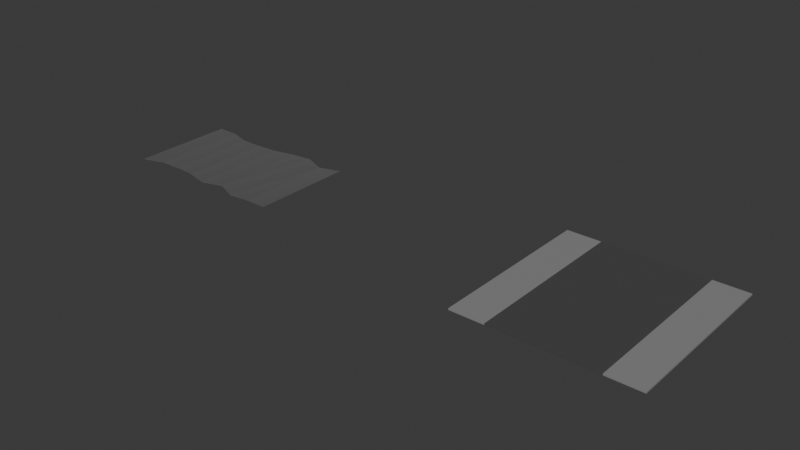 # Source: Road.blend  (saved by Blender 4.0.36; exported with 4.5.12 LTS)
import bpy
from mathutils import Matrix  # noqa: F401  (used for matrix-valued properties, if any)

bpy.ops.wm.read_factory_settings(use_empty=True)
scene = bpy.context.scene
scene.name = 'Scene'

# ---- collections
col_collection = bpy.data.collections.new('Collection'); scene.collection.children.link(col_collection)

# ---- images (referenced by path relative to the original .blend; pixels are not part of the script)
import os
ASSET_DIR = os.environ.get("B2B_ASSET_DIR", "")  # directory of the original .blend (textures are referenced by path, not embedded)
HERE = os.path.dirname(os.path.abspath(__file__))  # packed textures are extracted next to this script under _unpacked/

def load_image(name, relpath, width, height, colorspace="sRGB"):
    """Load a texture the original file referenced (path relative to the .blend, or extracted next to this script)."""
    p = next((c for c in (os.path.join(HERE, relpath), os.path.join(ASSET_DIR, relpath)) if relpath and os.path.exists(c)), "")
    if p:
        img = bpy.data.images.load(p, check_existing=True)
        img.name = name
    else:  # same state as the original file: an image datablock whose file is absent (Cycles renders it pink)
        img = bpy.data.images.new(name, width, height)
        img.source = "FILE"
        img.filepath = "//" + (relpath or name)
    img.colorspace_settings.name = colorspace
    return img
img_image_0 = load_image('Image_0', '_unpacked/Image_0.f6157ac1.jpg', 1024, 512, 'sRGB')

# ---- materials (node trees are filled in below, after node groups)
mat_isl_expo = bpy.data.materials.new('isl_Expo')
mat_isl_expo.use_backface_culling = True
mat_isl_expo.use_transparent_shadow = False

# ---- material node trees
mat_isl_expo.use_nodes = True; mat_isl_expo.node_tree.nodes.clear()
_N = mat_isl_expo.node_tree.nodes; _L = mat_isl_expo.node_tree.links
n0 = _N.new('ShaderNodeBsdfPrincipled'); n0.name = 'Principled BSDF'; n0.location = (10, 300)
n0.inputs[2].default_value = 0.6
n1 = _N.new('ShaderNodeOutputMaterial'); n1.name = 'Material Output'; n1.location = (320, 270)
n2 = _N.new('ShaderNodeTexImage'); n2.name = 'Image Texture'; n2.location = (-440, 210)
n2.label = 'BASE COLOR'
n2.image = img_image_0
_L.new(n0.outputs[0], n1.inputs[0])
_L.new(n2.outputs[0], n0.inputs[0])
n1.is_active_output = True

# ---- world
world_world = bpy.data.worlds.new('World'); scene.world = world_world
world_world.use_nodes = True; world_world.node_tree.nodes.clear()
_N = world_world.node_tree.nodes; _L = world_world.node_tree.links
n0 = _N.new('ShaderNodeOutputWorld'); n0.name = 'World Output'; n0.location = (300, 300)
n1 = _N.new('ShaderNodeBackground'); n1.name = 'Background'; n1.location = (10, 300)
n1.inputs[0].default_value = (0.05088, 0.05088, 0.05088, 1.0)
_L.new(n1.outputs[0], n0.inputs[0])
n0.is_active_output = True
world_world.color = (0.05088, 0.05088, 0.05088)
world_world.use_sun_shadow = False
world_world.sun_shadow_jitter_overblur = 0.0

# ---- meshes
me_object_0 = bpy.data.meshes.new('Object_0')
me_object_0.from_pydata([(3.0, 0.0, 5.0), (3.0, 0.0, -5.0), (5.0, 0.0, -5.0), (5.0, 0.0, 5.0), (-5.0, 0.0, -5.0), (-3.0, 0.0, -5.0), (-3.0, 0.0, 5.0), (-5.0, 0.0, 5.0), (3.0, 0.0, 5.0), (-3.0, 0.0, 5.0), (-3.0, 0.0, -5.0), (3.0, 0.0, -5.0), (-5.0, -0.09056, -5.0), (-3.0, -0.09056, -5.0), (-5.0, -0.09056, 5.0), (-3.0, -0.09056, 5.0), (3.0, -0.09056, 5.0), (3.0, -0.09056, -5.0), (5.0, -0.09056, 5.0), (3.0, -0.09056, 5.0), (-3.0, -0.09056, 5.0), (3.0, -0.09056, -5.0), (5.0, -0.09056, -5.0), (-3.0, -0.09056, -5.0)], [], [(10, 9, 8, 11), (2, 1, 0, 3), (6, 5, 4, 7), (23, 21, 19, 20), (22, 18, 16, 17), (15, 14, 12, 13), (10, 11, 21, 23), (7, 4, 12, 14), (1, 2, 22, 17), (3, 0, 16, 18), (5, 6, 15, 13), (9, 10, 23, 20), (8, 9, 20, 19), (6, 7, 14, 15), (2, 3, 18, 22), (4, 5, 13, 12), (11, 8, 19, 21), (0, 1, 17, 16)])
_uv = me_object_0.uv_layers.new(name='UVMap')
_uv.uv.foreach_set('vector', [0.015, 0.35, 0.015, 0.35, 0.015, 0.35, 0.015, 0.35, 0.03, 0.225, 0.03, 0.225, 0.03, 0.225, 0.03, 0.225, 0.03, 0.225, 0.03, 0.225, 0.03, 0.225, 0.03, 0.225, 0.015, 0.35, 0.015, 0.35, 0.015, 0.35, 0.015, 0.35, 0.03, 0.225, 0.03, 0.225, 0.03, 0.225, 0.03, 0.225, 0.03, 0.225, 0.03, 0.225, 0.03, 0.225, 0.03, 0.225, 0.015, 0.35, 0.015, 0.35, 0.015, 0.35, 0.015, 0.35, 0.03, 0.225, 0.03, 0.225, 0.03, 0.225, 0.03, 0.225, 0.03, 0.225, 0.03, 0.225, 0.03, 0.225, 0.03, 0.225, 0.03, 0.225, 0.03, 0.225, 0.03, 0.225, 0.03, 0.225, 0.03, 0.225, 0.03, 0.225, 0.03, 0.225, 0.03, 0.225, 0.015, 0.35, 0.015, 0.35, 0.015, 0.35, 0.015, 0.35, 0.015, 0.35, 0.015, 0.35, 0.015, 0.35, 0.015, 0.35, 0.03, 0.225, 0.03, 0.225, 0.03, 0.225, 0.03, 0.225, 0.03, 0.225, 0.03, 0.225, 0.03, 0.225, 0.03, 0.225, 0.03, 0.225, 0.03, 0.225, 0.03, 0.225, 0.03, 0.225, 0.015, 0.35, 0.015, 0.35, 0.015, 0.35, 0.015, 0.35, 0.03, 0.225, 0.03, 0.225, 0.03, 0.225, 0.03, 0.225])
me_object_0.materials.append(mat_isl_expo)
me_object_0.update()
me_object_0.normals_split_custom_set([tuple(v) for v in zip(*[iter([0.0, 1.0, 0.0, 0.0, 1.0, 0.0, 0.0, 1.0, 0.0, 0.0, 1.0, 0.0, 0.0, 1.0, 0.0, 0.0, 1.0, 0.0, 0.0, 1.0, 0.0, 0.0, 1.0, 0.0, 0.0, 1.0, 0.0, 0.0, 1.0, 0.0, 0.0, 1.0, 0.0, 0.0, 1.0, 0.0, 0.0, -1.0, 0.0, 0.0, -1.0, 0.0, 0.0, -1.0, 0.0, 0.0, -1.0, 0.0, 0.0, -1.0, 0.0, 0.0, -1.0, 0.0, 0.0, -1.0, 0.0, 0.0, -1.0, 0.0, 0.0, -1.0, 0.0, 0.0, -1.0, 0.0, 0.0, -1.0, 0.0, 0.0, -1.0, 0.0, 0.0, 0.0, -1.0, 0.0, 0.0, -1.0, 0.0, 0.0, -1.0, 0.0, 0.0, -1.0, -1.0, 0.0, 0.0, -1.0, 0.0, 0.0, -1.0, 0.0, 0.0, -1.0, 0.0, 0.0, 0.0, 0.0, -1.0, 0.0, 0.0, -1.0, 0.0, 0.0, -1.0, 0.0, 0.0, -1.0, 0.0, 0.0, 1.0, 0.0, 0.0, 1.0, 0.0, 0.0, 1.0, 0.0, 0.0, 1.0, 1.0, 0.0, 0.0, 1.0, 0.0, 0.0, 1.0, 0.0, 0.0, 1.0, 0.0, 0.0, -1.0, 0.0, 0.0, -1.0, 0.0, 0.0, -1.0, 0.0, 0.0, -1.0, 0.0, 0.0, 0.0, 0.0, 1.0, 0.0, 0.0, 1.0, 0.0, 0.0, 1.0, 0.0, 0.0, 1.0, 0.0, 0.0, 1.0, 0.0, 0.0, 1.0, 0.0, 0.0, 1.0, 0.0, 0.0, 1.0, 1.0, 0.0, 0.0, 1.0, 0.0, 0.0, 1.0, 0.0, 0.0, 1.0, 0.0, 0.0, 0.0, 0.0, -1.0, 0.0, 0.0, -1.0, 0.0, 0.0, -1.0, 0.0, 0.0, -1.0, 1.0, 0.0, 0.0, 1.0, 0.0, 0.0, 1.0, 0.0, 0.0, 1.0, 0.0, 0.0, -1.0, 0.0, 0.0, -1.0, 0.0, 0.0, -1.0, 0.0, 0.0, -1.0, 0.0, 0.0])] * 3)])
me_object_0_001 = bpy.data.meshes.new('Object_0.001')
me_object_0_001.from_pydata([(2.624, 0.0, 1.25), (2.624, 0.0, 2.5), (-2.624, 0.0, 2.5), (-2.698, 0.0, 1.25), (-3.0, 0.0, 0.0), (2.698, 0.0, 0.0), (-2.624, 0.0, -1.25), (-3.14, 0.0, -2.5), (3.14, 0.0, -2.5), (3.0, 0.0, -1.25), (2.624, 0.0, -3.75), (-3.0, 0.0, -3.75), (-3.0, 0.0, -5.0), (3.0, 0.0, -5.0), (-2.624, 0.0, 3.75), (3.0, 0.0, 3.75), (3.0, 0.0, 5.0), (-3.0, 0.0, 5.0), (-2.698, 0.0, 1.25), (-2.624, 0.0, 2.5), (2.624, 0.0, 2.5), (2.624, 0.0, 1.25), (3.0, 0.0, -1.25), (3.14, 0.0, -2.5), (2.698, 0.0, 0.0), (-3.14, 0.0, -2.5), (-2.624, 0.0, -1.25), (-3.0, 0.0, 0.0), (-3.0, 0.0, -3.75), (-3.0, 0.0, -5.0), (2.624, 0.0, -3.75), (3.0, 0.0, -5.0), (-2.624, 0.0, 3.75), (3.0, 0.0, 3.75), (3.0, 0.0, 5.0), (-3.0, 0.0, 5.0), (2.624, -0.02994, -3.75), (3.0, -0.02994, -5.0), (-3.14, -0.02994, -2.5), (-3.0, -0.02994, -3.75), (3.0, -0.02994, 3.75), (3.0, -0.02994, 5.0), (2.624, -0.02994, 1.25), (-2.698, -0.02994, 1.25), (-2.624, -0.02994, -1.25), (3.0, -0.02994, -1.25), (-2.624, -0.02994, 3.75), (2.624, -0.02994, 2.5), (3.14, -0.02994, -2.5), (-3.0, -0.02994, 5.0), (-2.624, -0.02994, 2.5), (-3.0, -0.02994, 3.924e-08), (-3.0, -0.02994, -5.0), (2.698, -0.02994, 3.924e-08)], [(32, 35), (18, 27), (28, 29), (21, 24), (20, 21), (20, 33), (33, 34), (26, 27), (19, 32), (30, 31), (18, 19), (22, 23), (22, 24), (25, 26), (25, 28), (23, 30)], [(36, 48, 44, 38), (44, 48, 45), (36, 38, 39), (47, 40, 46, 50), (49, 46, 40, 41), (37, 36, 39, 52), (50, 43, 42, 47), (53, 42, 43, 51), (51, 44, 45, 53), (0, 1, 47, 42), (14, 2, 50, 46), (10, 8, 48, 36), (8, 9, 45, 48), (6, 7, 38, 44), (17, 14, 46, 49), (9, 5, 53, 45), (13, 10, 36, 37), (16, 17, 49, 41), (3, 4, 51, 43), (11, 12, 52, 39), (4, 6, 44, 51), (7, 11, 39, 38), (12, 13, 37, 52), (15, 16, 41, 40), (1, 15, 40, 47), (5, 0, 42, 53)])
_uv = me_object_0_001.uv_layers.new(name='UVMap')
_uv.uv.foreach_set('vector', [0.02, 0.305, 0.02, 0.305, 0.02, 0.305, 0.02, 0.305, 0.02, 0.305, 0.02, 0.305, 0.02, 0.305, 0.02, 0.305, 0.02, 0.305, 0.02, 0.305, 0.02, 0.305, 0.02, 0.305, 0.02, 0.305, 0.02, 0.305, 0.02, 0.305, 0.02, 0.305, 0.02, 0.305, 0.02, 0.305, 0.02, 0.305, 0.02, 0.305, 0.02, 0.305, 0.02, 0.305, 0.02, 0.305, 0.02, 0.305, 0.02, 0.305, 0.02, 0.305, 0.02, 0.305, 0.02, 0.305, 0.02, 0.305, 0.02, 0.305, 0.02, 0.305, 0.02, 0.305, 0.02, 0.305, 0.02, 0.305, 0.02, 0.305, 0.02, 0.305, 0.02, 0.305, 0.02, 0.305, 0.02, 0.305, 0.02, 0.305, 0.02, 0.305, 0.02, 0.305, 0.02, 0.305, 0.02, 0.305, 0.02, 0.305, 0.02, 0.305, 0.02, 0.305, 0.02, 0.305, 0.02, 0.305, 0.02, 0.305, 0.02, 0.305, 0.02, 0.305, 0.02, 0.305, 0.02, 0.305, 0.02, 0.305, 0.02, 0.305, 0.02, 0.305, 0.02, 0.305, 0.02, 0.305, 0.02, 0.305, 0.02, 0.305, 0.02, 0.305, 0.02, 0.305, 0.02, 0.305, 0.02, 0.305, 0.02, 0.305, 0.02, 0.305, 0.02, 0.305, 0.02, 0.305, 0.02, 0.305, 0.02, 0.305, 0.02, 0.305, 0.02, 0.305, 0.02, 0.305, 0.02, 0.305, 0.02, 0.305, 0.02, 0.305, 0.02, 0.305, 0.02, 0.305, 0.02, 0.305, 0.02, 0.305, 0.02, 0.305, 0.02, 0.305, 0.02, 0.305, 0.02, 0.305, 0.02, 0.305, 0.02, 0.305, 0.02, 0.305, 0.02, 0.305, 0.02, 0.305, 0.02, 0.305, 0.02, 0.305, 0.02, 0.305, 0.02, 0.305, 0.02, 0.305, 0.02, 0.305, 0.02, 0.305, 0.02, 0.305, 0.02, 0.305, 0.02, 0.305, 0.02, 0.305, 0.02, 0.305])
me_object_0_001.materials.append(mat_isl_expo)
me_object_0_001.update()
me_object_0_001.normals_split_custom_set([tuple(v) for v in zip(*[iter([-0.02143, -0.9986, 0.04899, -0.05225, -0.9983, -0.02576, 0.02143, -0.9986, -0.04899, 0.05225, -0.9983, 0.02576, 0.05312, -0.9986, -0.006156, -0.03808, -0.9983, 0.04409, -0.04309, -0.998, -0.04536, -0.05312, -0.9986, 0.006156, 0.03808, -0.9983, -0.04409, 0.04274, -0.9981, 0.04511, -0.03769, -0.9984, 0.0431, -0.04733, -0.9981, -0.04026, 0.03448, -0.9986, -0.03942, 0.03709, -0.9986, 0.03819, 0.05237, -0.9986, -1.729e-06, 0.03448, -0.9986, 0.03942, -0.04733, -0.9981, 0.04026, -0.06214, -0.9981, 0.0, -0.05237, -0.9986, 1.73e-06, -0.03502, -0.9986, -0.04041, 0.04274, -0.9981, -0.04511, 0.06214, -0.9981, 0.0, 0.03709, -0.9986, -0.03819, 0.03913, -0.9985, 0.03783, -0.03649, -0.9986, 0.03757, -0.03769, -0.9984, -0.0431, -0.04169, -0.9983, 0.03994, -0.03649, -0.9986, -0.03757, 0.03432, -0.9985, -0.04225, 0.04454, -0.9986, 0.02985, 0.04057, -0.9986, -0.03505, 0.03502, -0.9986, 0.04041, -0.04822, -0.998, 0.03987, -0.03615, -0.9983, -0.04501, 0.9986, -0.03649, 0.03757, 0.9984, -0.03769, -0.0431, 0.9984, 0.0431, -0.03769, 0.9986, 0.03757, 0.03649, -0.9986, -0.03448, -0.03942, -0.9986, -0.03709, 0.03819, -0.9986, 0.03819, 0.03709, -0.9986, 0.03942, -0.03448, 0.9382, -0.03535, -0.3442, 0.9074, -0.04233, -0.4182, 0.9065, 0.04003, -0.4203, 0.9364, 0.04012, -0.3486, 0.9874, -0.04003, 0.1534, 0.9966, -0.04547, 0.06862, 0.9969, 0.04297, 0.06613, 0.9876, 0.04233, 0.1511, -0.9382, -0.03535, 0.3442, -0.9074, -0.04233, 0.4182, -0.9065, 0.04003, 0.4203, -0.9364, 0.04012, 0.3486, -0.9563, -0.05237, -0.2877, -0.9662, -0.03942, -0.2547, -0.9676, 0.03448, -0.25, -0.9412, -2.289e-09, -0.3379, 0.9595, -0.04297, 0.2785, 0.9799, -0.04117, 0.195, 0.9801, 0.04048, 0.1944, 0.9601, 0.04547, 0.2761, 0.9563, -0.05237, 0.2877, 0.9664, -0.04012, 0.2539, 0.9678, 0.03535, 0.2493, 0.9412, -2.289e-09, 0.3379, -0.06214, 0.0, 0.9981, 0.05237, 2.289e-09, 0.9986, -2.289e-09, 0.05237, 0.9986, 0.0, 0.06214, 0.9981, -0.9795, -0.039, 0.1975, -0.9626, -0.04117, 0.2678, -0.961, 0.03435, 0.2744, -0.9798, 0.03798, 0.1965, -0.9981, -0.04274, -0.04511, -0.9981, -0.06214, 0.0, -0.9981, 0.0, 0.06214, -0.9981, 0.04511, -0.04274, -0.9444, -0.03435, -0.3271, -0.9664, -0.04012, -0.2539, -0.9678, 0.03535, -0.2493, -0.9463, 0.04117, -0.3206, -0.9874, -0.04003, -0.1534, -0.9966, -0.04511, -0.06886, -0.9969, 0.04274, -0.0665, -0.9876, 0.04233, -0.1511, 0.06214, 0.0, -0.9981, -0.05237, 2.289e-09, -0.9986, 2.289e-09, 0.05237, -0.9986, 0.0, 0.06214, -0.9981, 0.9981, -0.04733, 0.04026, 0.9981, -0.06214, 0.0, 0.9981, 0.0, -0.06214, 0.9981, 0.04026, 0.04733, 0.9669, -0.0431, -0.2516, 0.9421, -0.04026, -0.3329, 0.9441, 0.04733, -0.3261, 0.9684, 0.03769, -0.2464, 0.9941, -0.04048, 0.1003, 0.999, -0.03757, 0.02275, 0.9991, 0.03649, 0.02167, 0.9942, 0.04117, 0.09956])] * 3)])

# ---- objects
ob_object_2 = bpy.data.objects.new('Object_2', me_object_0)
ob_object_2_001 = bpy.data.objects.new('Object_2.001', me_object_0_001)

# ---- transforms, parenting, visibility, modifiers, constraints
ob_object_2.location = (6.0, 0.3012, -1.612e-06)
ob_object_2.rotation_mode = 'QUATERNION'
ob_object_2.rotation_quaternion = (0.7071, -0.7071, 0.0, 0.0)
ob_object_2_001.location = (-18.0, 0.3012, -1.612e-06)
ob_object_2_001.rotation_mode = 'QUATERNION'
ob_object_2_001.rotation_quaternion = (0.5, -0.5, -0.5, 0.5)

# ---- collection membership
scene.collection.objects.link(ob_object_2)
scene.collection.objects.link(ob_object_2_001)

# ---- scene / render settings (as saved in the file)
scene.frame_start = 1; scene.frame_end = 250; scene.frame_set(1)
scene.render.engine = 'BLENDER_EEVEE_NEXT'
scene.cycles.sampling_pattern = 'TABULATED_SOBOL'
bpy.context.view_layer.update()

# ---- added for rendering (the .blend has no active camera and no usable light): camera, sun
cam_auto = bpy.data.cameras.new('AutoCamera')
cam_auto.lens = 50.0
cam_auto.sensor_width = 36.0
cam_auto.clip_end = 1000.0
ob_auto_camera = bpy.data.objects.new('AutoCamera', cam_auto)
scene.collection.objects.link(ob_auto_camera)
ob_auto_camera.location = (26.7901, -39.047, 26.2774)
ob_auto_camera.rotation_euler = (1.09748, -7.21219e-08, 0.694738)
scene.camera = ob_auto_camera
light_auto_sun = bpy.data.lights.new('AutoSun', 'SUN')
light_auto_sun.energy = 3.0
light_auto_sun.angle = 0.0523599
ob_auto_sun = bpy.data.objects.new('AutoSun', light_auto_sun)
scene.collection.objects.link(ob_auto_sun)
ob_auto_sun.rotation_euler = (0.872665, 0.174533, 0.523599)
bpy.context.view_layer.update()
